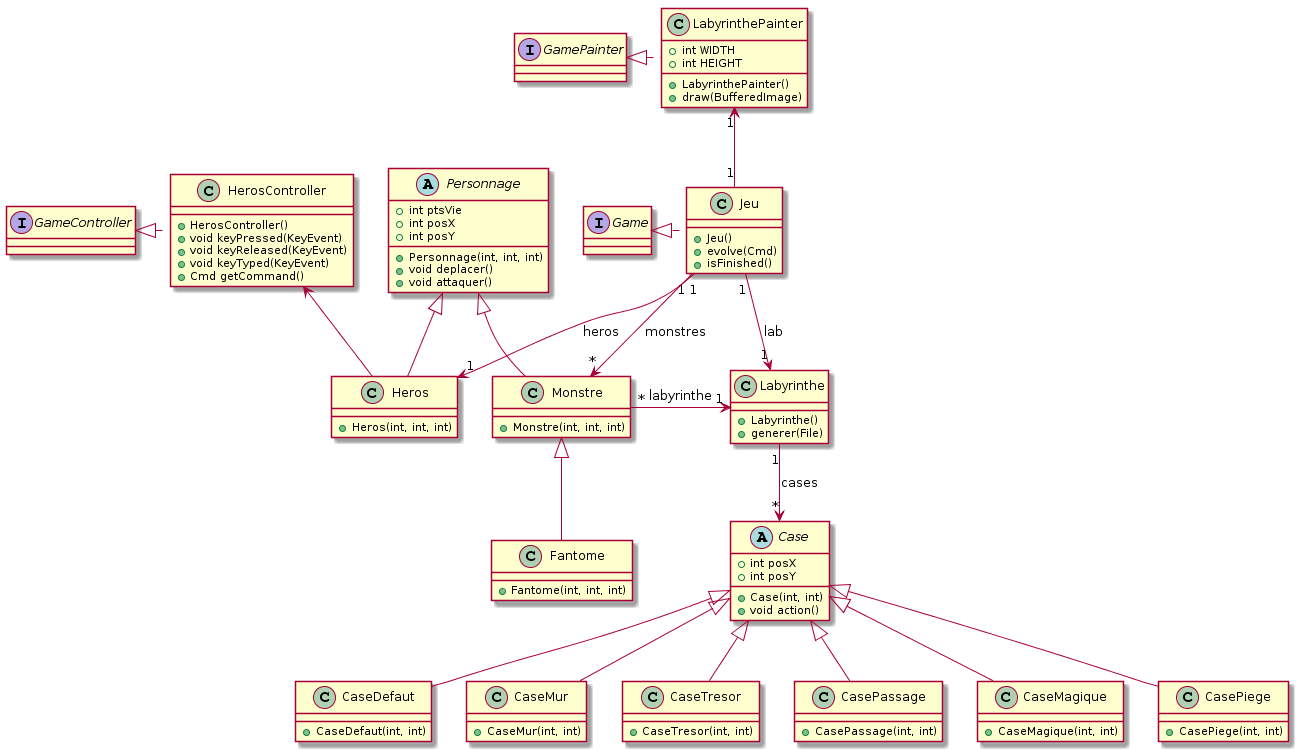

The diagram above was rendered by PlantUML. Its source (embedded in the PNG):
@startuml
abstract Personnage{
+ int ptsVie
+ int posX
+ int posY
+Personnage(int, int, int)
+void deplacer()
+void attaquer()
}

class Jeu{

}

class Heros{
+Heros(int, int, int)
}
class Monstre{
+Monstre(int, int, int)
}
class Fantome{
+Fantome(int, int, int)
}
class Labyrinthe{
+Labyrinthe()
+generer(File)
}
abstract Case{
+int posX
+int posY
+Case(int, int)
+void action()
}
class CaseDefaut{
+CaseDefaut(int, int)
}
class CaseMur{
+CaseMur(int, int)
}
class CaseTresor{
+CaseTresor(int, int)
}
class CasePassage{
+CasePassage(int, int)
}
class CaseMagique{
+CaseMagique(int, int)
}
class CasePiege{
+CasePiege(int, int)
}
class HerosController{
+HerosController()
+void keyPressed(KeyEvent)
+void keyReleased(KeyEvent)
+void keyTyped(KeyEvent)
+Cmd getCommand()
}
interface GameController
interface Game
interface GamePainter
class LabyrinthePainter{
+int WIDTH
+int HEIGHT
+LabyrinthePainter()
+draw(BufferedImage)
}
class Jeu{
+Jeu()
+evolve(Cmd)
+isFinished()
}

Personnage <|-- Heros
Personnage <|-- Monstre
Monstre <|-- Fantome
Case <|-- CaseDefaut
Case <|-- CaseMur
Case <|-- CaseTresor
Case <|-- CasePassage
Case <|-- CaseMagique
Case <|-- CasePiege

Labyrinthe "1"-->"*" Case : cases
Monstre "*"->"1" Labyrinthe : labyrinthe
HerosController <-- Heros
Jeu "1"-->"1" Labyrinthe : lab
Jeu "1"-->"*"Monstre : monstres
Jeu "1"-->"1" Heros : heros
GameController <|. HerosController
Game <|. Jeu
LabyrinthePainter "1"<--"1" Jeu
GamePainter <|. LabyrinthePainter
@enduml